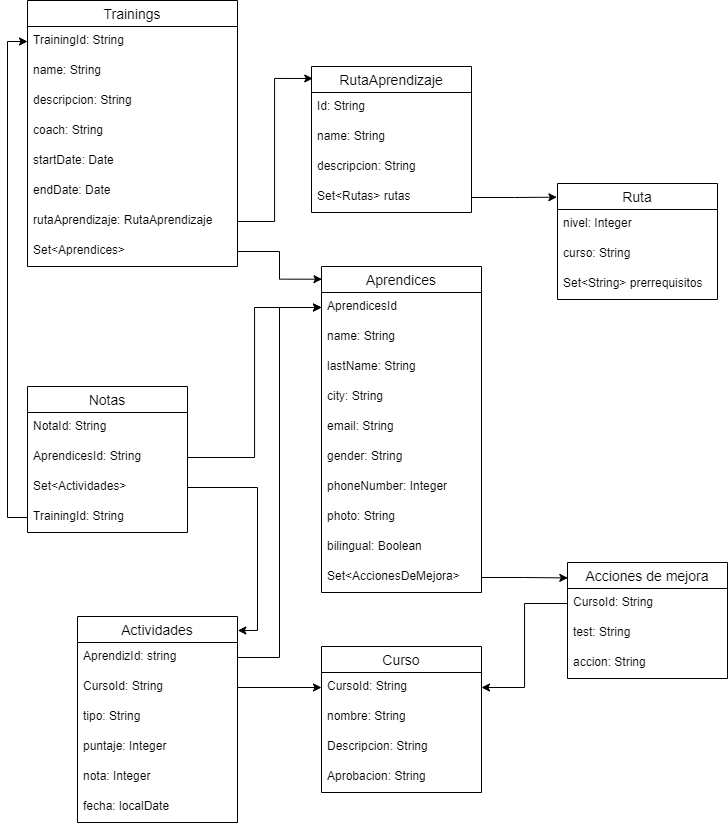

The diagram above was exported from draw.io. Its source (the exported page's mxGraphModel, read from the mxfile embedded in the PNG):
<mxGraphModel dx="920" dy="515" grid="1" gridSize="10" guides="1" tooltips="1" connect="1" arrows="1" fold="1" page="1" pageScale="1" pageWidth="827" pageHeight="1169" math="0" shadow="0">
  <root>
    <mxCell id="0" />
    <mxCell id="1" parent="0" />
    <mxCell id="zFH9u1y9-MD-WcIPbOfY-1" value="Trainings" style="swimlane;fontStyle=0;childLayout=stackLayout;horizontal=1;startSize=26;horizontalStack=0;resizeParent=1;resizeParentMax=0;resizeLast=0;collapsible=1;marginBottom=0;align=center;fontSize=14;" vertex="1" parent="1">
      <mxGeometry x="50" y="164" width="210" height="266" as="geometry" />
    </mxCell>
    <mxCell id="zFH9u1y9-MD-WcIPbOfY-2" value="TrainingId: String" style="text;strokeColor=none;fillColor=none;spacingLeft=4;spacingRight=4;overflow=hidden;rotatable=0;points=[[0,0.5],[1,0.5]];portConstraint=eastwest;fontSize=12;" vertex="1" parent="zFH9u1y9-MD-WcIPbOfY-1">
      <mxGeometry y="26" width="210" height="30" as="geometry" />
    </mxCell>
    <mxCell id="zFH9u1y9-MD-WcIPbOfY-3" value="name: String" style="text;strokeColor=none;fillColor=none;spacingLeft=4;spacingRight=4;overflow=hidden;rotatable=0;points=[[0,0.5],[1,0.5]];portConstraint=eastwest;fontSize=12;" vertex="1" parent="zFH9u1y9-MD-WcIPbOfY-1">
      <mxGeometry y="56" width="210" height="30" as="geometry" />
    </mxCell>
    <mxCell id="zFH9u1y9-MD-WcIPbOfY-4" value="descripcion: String" style="text;strokeColor=none;fillColor=none;spacingLeft=4;spacingRight=4;overflow=hidden;rotatable=0;points=[[0,0.5],[1,0.5]];portConstraint=eastwest;fontSize=12;" vertex="1" parent="zFH9u1y9-MD-WcIPbOfY-1">
      <mxGeometry y="86" width="210" height="30" as="geometry" />
    </mxCell>
    <mxCell id="zFH9u1y9-MD-WcIPbOfY-5" value="coach: String" style="text;strokeColor=none;fillColor=none;spacingLeft=4;spacingRight=4;overflow=hidden;rotatable=0;points=[[0,0.5],[1,0.5]];portConstraint=eastwest;fontSize=12;" vertex="1" parent="zFH9u1y9-MD-WcIPbOfY-1">
      <mxGeometry y="116" width="210" height="30" as="geometry" />
    </mxCell>
    <mxCell id="zFH9u1y9-MD-WcIPbOfY-41" value="startDate: Date" style="text;strokeColor=none;fillColor=none;spacingLeft=4;spacingRight=4;overflow=hidden;rotatable=0;points=[[0,0.5],[1,0.5]];portConstraint=eastwest;fontSize=12;" vertex="1" parent="zFH9u1y9-MD-WcIPbOfY-1">
      <mxGeometry y="146" width="210" height="30" as="geometry" />
    </mxCell>
    <mxCell id="zFH9u1y9-MD-WcIPbOfY-42" value="endDate: Date" style="text;strokeColor=none;fillColor=none;spacingLeft=4;spacingRight=4;overflow=hidden;rotatable=0;points=[[0,0.5],[1,0.5]];portConstraint=eastwest;fontSize=12;" vertex="1" parent="zFH9u1y9-MD-WcIPbOfY-1">
      <mxGeometry y="176" width="210" height="30" as="geometry" />
    </mxCell>
    <mxCell id="zFH9u1y9-MD-WcIPbOfY-43" value="rutaAprendizaje: RutaAprendizaje" style="text;strokeColor=none;fillColor=none;spacingLeft=4;spacingRight=4;overflow=hidden;rotatable=0;points=[[0,0.5],[1,0.5]];portConstraint=eastwest;fontSize=12;" vertex="1" parent="zFH9u1y9-MD-WcIPbOfY-1">
      <mxGeometry y="206" width="210" height="30" as="geometry" />
    </mxCell>
    <mxCell id="zFH9u1y9-MD-WcIPbOfY-40" value="Set&lt;Aprendices&gt;" style="text;strokeColor=none;fillColor=none;spacingLeft=4;spacingRight=4;overflow=hidden;rotatable=0;points=[[0,0.5],[1,0.5]];portConstraint=eastwest;fontSize=12;" vertex="1" parent="zFH9u1y9-MD-WcIPbOfY-1">
      <mxGeometry y="236" width="210" height="30" as="geometry" />
    </mxCell>
    <mxCell id="zFH9u1y9-MD-WcIPbOfY-6" value="Aprendices" style="swimlane;fontStyle=0;childLayout=stackLayout;horizontal=1;startSize=26;horizontalStack=0;resizeParent=1;resizeParentMax=0;resizeLast=0;collapsible=1;marginBottom=0;align=center;fontSize=14;" vertex="1" parent="1">
      <mxGeometry x="344" y="430" width="160" height="326" as="geometry" />
    </mxCell>
    <mxCell id="zFH9u1y9-MD-WcIPbOfY-7" value="AprendicesId" style="text;strokeColor=none;fillColor=none;spacingLeft=4;spacingRight=4;overflow=hidden;rotatable=0;points=[[0,0.5],[1,0.5]];portConstraint=eastwest;fontSize=12;" vertex="1" parent="zFH9u1y9-MD-WcIPbOfY-6">
      <mxGeometry y="26" width="160" height="30" as="geometry" />
    </mxCell>
    <mxCell id="zFH9u1y9-MD-WcIPbOfY-44" value="name: String" style="text;strokeColor=none;fillColor=none;spacingLeft=4;spacingRight=4;overflow=hidden;rotatable=0;points=[[0,0.5],[1,0.5]];portConstraint=eastwest;fontSize=12;" vertex="1" parent="zFH9u1y9-MD-WcIPbOfY-6">
      <mxGeometry y="56" width="160" height="30" as="geometry" />
    </mxCell>
    <mxCell id="zFH9u1y9-MD-WcIPbOfY-8" value="lastName: String" style="text;strokeColor=none;fillColor=none;spacingLeft=4;spacingRight=4;overflow=hidden;rotatable=0;points=[[0,0.5],[1,0.5]];portConstraint=eastwest;fontSize=12;" vertex="1" parent="zFH9u1y9-MD-WcIPbOfY-6">
      <mxGeometry y="86" width="160" height="30" as="geometry" />
    </mxCell>
    <mxCell id="zFH9u1y9-MD-WcIPbOfY-10" value="city: String" style="text;strokeColor=none;fillColor=none;spacingLeft=4;spacingRight=4;overflow=hidden;rotatable=0;points=[[0,0.5],[1,0.5]];portConstraint=eastwest;fontSize=12;" vertex="1" parent="zFH9u1y9-MD-WcIPbOfY-6">
      <mxGeometry y="116" width="160" height="30" as="geometry" />
    </mxCell>
    <mxCell id="zFH9u1y9-MD-WcIPbOfY-50" value="email: String" style="text;strokeColor=none;fillColor=none;spacingLeft=4;spacingRight=4;overflow=hidden;rotatable=0;points=[[0,0.5],[1,0.5]];portConstraint=eastwest;fontSize=12;" vertex="1" parent="zFH9u1y9-MD-WcIPbOfY-6">
      <mxGeometry y="146" width="160" height="30" as="geometry" />
    </mxCell>
    <mxCell id="zFH9u1y9-MD-WcIPbOfY-45" value="gender: String" style="text;strokeColor=none;fillColor=none;spacingLeft=4;spacingRight=4;overflow=hidden;rotatable=0;points=[[0,0.5],[1,0.5]];portConstraint=eastwest;fontSize=12;" vertex="1" parent="zFH9u1y9-MD-WcIPbOfY-6">
      <mxGeometry y="176" width="160" height="30" as="geometry" />
    </mxCell>
    <mxCell id="zFH9u1y9-MD-WcIPbOfY-46" value="phoneNumber: Integer" style="text;strokeColor=none;fillColor=none;spacingLeft=4;spacingRight=4;overflow=hidden;rotatable=0;points=[[0,0.5],[1,0.5]];portConstraint=eastwest;fontSize=12;" vertex="1" parent="zFH9u1y9-MD-WcIPbOfY-6">
      <mxGeometry y="206" width="160" height="30" as="geometry" />
    </mxCell>
    <mxCell id="zFH9u1y9-MD-WcIPbOfY-47" value="photo: String" style="text;strokeColor=none;fillColor=none;spacingLeft=4;spacingRight=4;overflow=hidden;rotatable=0;points=[[0,0.5],[1,0.5]];portConstraint=eastwest;fontSize=12;" vertex="1" parent="zFH9u1y9-MD-WcIPbOfY-6">
      <mxGeometry y="236" width="160" height="30" as="geometry" />
    </mxCell>
    <mxCell id="zFH9u1y9-MD-WcIPbOfY-48" value="bilingual: Boolean" style="text;strokeColor=none;fillColor=none;spacingLeft=4;spacingRight=4;overflow=hidden;rotatable=0;points=[[0,0.5],[1,0.5]];portConstraint=eastwest;fontSize=12;" vertex="1" parent="zFH9u1y9-MD-WcIPbOfY-6">
      <mxGeometry y="266" width="160" height="30" as="geometry" />
    </mxCell>
    <mxCell id="zFH9u1y9-MD-WcIPbOfY-9" value="Set&lt;AccionesDeMejora&gt;" style="text;strokeColor=none;fillColor=none;spacingLeft=4;spacingRight=4;overflow=hidden;rotatable=0;points=[[0,0.5],[1,0.5]];portConstraint=eastwest;fontSize=12;" vertex="1" parent="zFH9u1y9-MD-WcIPbOfY-6">
      <mxGeometry y="296" width="160" height="30" as="geometry" />
    </mxCell>
    <mxCell id="zFH9u1y9-MD-WcIPbOfY-11" value="Notas" style="swimlane;fontStyle=0;childLayout=stackLayout;horizontal=1;startSize=26;horizontalStack=0;resizeParent=1;resizeParentMax=0;resizeLast=0;collapsible=1;marginBottom=0;align=center;fontSize=14;" vertex="1" parent="1">
      <mxGeometry x="50" y="550" width="160" height="146" as="geometry" />
    </mxCell>
    <mxCell id="zFH9u1y9-MD-WcIPbOfY-15" value="NotaId: String" style="text;strokeColor=none;fillColor=none;spacingLeft=4;spacingRight=4;overflow=hidden;rotatable=0;points=[[0,0.5],[1,0.5]];portConstraint=eastwest;fontSize=12;" vertex="1" parent="zFH9u1y9-MD-WcIPbOfY-11">
      <mxGeometry y="26" width="160" height="30" as="geometry" />
    </mxCell>
    <mxCell id="zFH9u1y9-MD-WcIPbOfY-12" value="AprendicesId: String" style="text;strokeColor=none;fillColor=none;spacingLeft=4;spacingRight=4;overflow=hidden;rotatable=0;points=[[0,0.5],[1,0.5]];portConstraint=eastwest;fontSize=12;" vertex="1" parent="zFH9u1y9-MD-WcIPbOfY-11">
      <mxGeometry y="56" width="160" height="30" as="geometry" />
    </mxCell>
    <mxCell id="zFH9u1y9-MD-WcIPbOfY-13" value="Set&lt;Actividades&gt;" style="text;strokeColor=none;fillColor=none;spacingLeft=4;spacingRight=4;overflow=hidden;rotatable=0;points=[[0,0.5],[1,0.5]];portConstraint=eastwest;fontSize=12;" vertex="1" parent="zFH9u1y9-MD-WcIPbOfY-11">
      <mxGeometry y="86" width="160" height="30" as="geometry" />
    </mxCell>
    <mxCell id="zFH9u1y9-MD-WcIPbOfY-14" value="TrainingId: String" style="text;strokeColor=none;fillColor=none;spacingLeft=4;spacingRight=4;overflow=hidden;rotatable=0;points=[[0,0.5],[1,0.5]];portConstraint=eastwest;fontSize=12;" vertex="1" parent="zFH9u1y9-MD-WcIPbOfY-11">
      <mxGeometry y="116" width="160" height="30" as="geometry" />
    </mxCell>
    <mxCell id="zFH9u1y9-MD-WcIPbOfY-16" value="Actividades" style="swimlane;fontStyle=0;childLayout=stackLayout;horizontal=1;startSize=26;horizontalStack=0;resizeParent=1;resizeParentMax=0;resizeLast=0;collapsible=1;marginBottom=0;align=center;fontSize=14;" vertex="1" parent="1">
      <mxGeometry x="100" y="780" width="160" height="206" as="geometry" />
    </mxCell>
    <mxCell id="zFH9u1y9-MD-WcIPbOfY-19" value="AprendizId: string" style="text;strokeColor=none;fillColor=none;spacingLeft=4;spacingRight=4;overflow=hidden;rotatable=0;points=[[0,0.5],[1,0.5]];portConstraint=eastwest;fontSize=12;" vertex="1" parent="zFH9u1y9-MD-WcIPbOfY-16">
      <mxGeometry y="26" width="160" height="30" as="geometry" />
    </mxCell>
    <mxCell id="zFH9u1y9-MD-WcIPbOfY-17" value="CursoId: String" style="text;strokeColor=none;fillColor=none;spacingLeft=4;spacingRight=4;overflow=hidden;rotatable=0;points=[[0,0.5],[1,0.5]];portConstraint=eastwest;fontSize=12;" vertex="1" parent="zFH9u1y9-MD-WcIPbOfY-16">
      <mxGeometry y="56" width="160" height="30" as="geometry" />
    </mxCell>
    <mxCell id="zFH9u1y9-MD-WcIPbOfY-18" value="tipo: String" style="text;strokeColor=none;fillColor=none;spacingLeft=4;spacingRight=4;overflow=hidden;rotatable=0;points=[[0,0.5],[1,0.5]];portConstraint=eastwest;fontSize=12;" vertex="1" parent="zFH9u1y9-MD-WcIPbOfY-16">
      <mxGeometry y="86" width="160" height="30" as="geometry" />
    </mxCell>
    <mxCell id="zFH9u1y9-MD-WcIPbOfY-20" value="puntaje: Integer" style="text;strokeColor=none;fillColor=none;spacingLeft=4;spacingRight=4;overflow=hidden;rotatable=0;points=[[0,0.5],[1,0.5]];portConstraint=eastwest;fontSize=12;" vertex="1" parent="zFH9u1y9-MD-WcIPbOfY-16">
      <mxGeometry y="116" width="160" height="30" as="geometry" />
    </mxCell>
    <mxCell id="zFH9u1y9-MD-WcIPbOfY-51" value="nota: Integer" style="text;strokeColor=none;fillColor=none;spacingLeft=4;spacingRight=4;overflow=hidden;rotatable=0;points=[[0,0.5],[1,0.5]];portConstraint=eastwest;fontSize=12;" vertex="1" parent="zFH9u1y9-MD-WcIPbOfY-16">
      <mxGeometry y="146" width="160" height="30" as="geometry" />
    </mxCell>
    <mxCell id="zFH9u1y9-MD-WcIPbOfY-52" value="fecha: localDate" style="text;strokeColor=none;fillColor=none;spacingLeft=4;spacingRight=4;overflow=hidden;rotatable=0;points=[[0,0.5],[1,0.5]];portConstraint=eastwest;fontSize=12;" vertex="1" parent="zFH9u1y9-MD-WcIPbOfY-16">
      <mxGeometry y="176" width="160" height="30" as="geometry" />
    </mxCell>
    <mxCell id="zFH9u1y9-MD-WcIPbOfY-21" value="Acciones de mejora" style="swimlane;fontStyle=0;childLayout=stackLayout;horizontal=1;startSize=26;horizontalStack=0;resizeParent=1;resizeParentMax=0;resizeLast=0;collapsible=1;marginBottom=0;align=center;fontSize=14;" vertex="1" parent="1">
      <mxGeometry x="590" y="726" width="160" height="116" as="geometry" />
    </mxCell>
    <mxCell id="zFH9u1y9-MD-WcIPbOfY-22" value="CursoId: String" style="text;strokeColor=none;fillColor=none;spacingLeft=4;spacingRight=4;overflow=hidden;rotatable=0;points=[[0,0.5],[1,0.5]];portConstraint=eastwest;fontSize=12;" vertex="1" parent="zFH9u1y9-MD-WcIPbOfY-21">
      <mxGeometry y="26" width="160" height="30" as="geometry" />
    </mxCell>
    <mxCell id="zFH9u1y9-MD-WcIPbOfY-23" value="test: String" style="text;strokeColor=none;fillColor=none;spacingLeft=4;spacingRight=4;overflow=hidden;rotatable=0;points=[[0,0.5],[1,0.5]];portConstraint=eastwest;fontSize=12;" vertex="1" parent="zFH9u1y9-MD-WcIPbOfY-21">
      <mxGeometry y="56" width="160" height="30" as="geometry" />
    </mxCell>
    <mxCell id="zFH9u1y9-MD-WcIPbOfY-24" value="accion: String" style="text;strokeColor=none;fillColor=none;spacingLeft=4;spacingRight=4;overflow=hidden;rotatable=0;points=[[0,0.5],[1,0.5]];portConstraint=eastwest;fontSize=12;" vertex="1" parent="zFH9u1y9-MD-WcIPbOfY-21">
      <mxGeometry y="86" width="160" height="30" as="geometry" />
    </mxCell>
    <mxCell id="zFH9u1y9-MD-WcIPbOfY-26" value="Curso" style="swimlane;fontStyle=0;childLayout=stackLayout;horizontal=1;startSize=26;horizontalStack=0;resizeParent=1;resizeParentMax=0;resizeLast=0;collapsible=1;marginBottom=0;align=center;fontSize=14;" vertex="1" parent="1">
      <mxGeometry x="344" y="810" width="160" height="146" as="geometry" />
    </mxCell>
    <mxCell id="zFH9u1y9-MD-WcIPbOfY-27" value="CursoId: String" style="text;strokeColor=none;fillColor=none;spacingLeft=4;spacingRight=4;overflow=hidden;rotatable=0;points=[[0,0.5],[1,0.5]];portConstraint=eastwest;fontSize=12;" vertex="1" parent="zFH9u1y9-MD-WcIPbOfY-26">
      <mxGeometry y="26" width="160" height="30" as="geometry" />
    </mxCell>
    <mxCell id="zFH9u1y9-MD-WcIPbOfY-28" value="nombre: String" style="text;strokeColor=none;fillColor=none;spacingLeft=4;spacingRight=4;overflow=hidden;rotatable=0;points=[[0,0.5],[1,0.5]];portConstraint=eastwest;fontSize=12;" vertex="1" parent="zFH9u1y9-MD-WcIPbOfY-26">
      <mxGeometry y="56" width="160" height="30" as="geometry" />
    </mxCell>
    <mxCell id="zFH9u1y9-MD-WcIPbOfY-29" value="Descripcion: String" style="text;strokeColor=none;fillColor=none;spacingLeft=4;spacingRight=4;overflow=hidden;rotatable=0;points=[[0,0.5],[1,0.5]];portConstraint=eastwest;fontSize=12;" vertex="1" parent="zFH9u1y9-MD-WcIPbOfY-26">
      <mxGeometry y="86" width="160" height="30" as="geometry" />
    </mxCell>
    <mxCell id="zFH9u1y9-MD-WcIPbOfY-30" value="Aprobacion: String" style="text;strokeColor=none;fillColor=none;spacingLeft=4;spacingRight=4;overflow=hidden;rotatable=0;points=[[0,0.5],[1,0.5]];portConstraint=eastwest;fontSize=12;" vertex="1" parent="zFH9u1y9-MD-WcIPbOfY-26">
      <mxGeometry y="116" width="160" height="30" as="geometry" />
    </mxCell>
    <mxCell id="zFH9u1y9-MD-WcIPbOfY-53" value="Ruta" style="swimlane;fontStyle=0;childLayout=stackLayout;horizontal=1;startSize=26;horizontalStack=0;resizeParent=1;resizeParentMax=0;resizeLast=0;collapsible=1;marginBottom=0;align=center;fontSize=14;" vertex="1" parent="1">
      <mxGeometry x="580" y="347" width="160" height="116" as="geometry" />
    </mxCell>
    <mxCell id="zFH9u1y9-MD-WcIPbOfY-54" value="nivel: Integer" style="text;strokeColor=none;fillColor=none;spacingLeft=4;spacingRight=4;overflow=hidden;rotatable=0;points=[[0,0.5],[1,0.5]];portConstraint=eastwest;fontSize=12;" vertex="1" parent="zFH9u1y9-MD-WcIPbOfY-53">
      <mxGeometry y="26" width="160" height="30" as="geometry" />
    </mxCell>
    <mxCell id="zFH9u1y9-MD-WcIPbOfY-55" value="curso: String" style="text;strokeColor=none;fillColor=none;spacingLeft=4;spacingRight=4;overflow=hidden;rotatable=0;points=[[0,0.5],[1,0.5]];portConstraint=eastwest;fontSize=12;" vertex="1" parent="zFH9u1y9-MD-WcIPbOfY-53">
      <mxGeometry y="56" width="160" height="30" as="geometry" />
    </mxCell>
    <mxCell id="zFH9u1y9-MD-WcIPbOfY-56" value="Set&lt;String&gt; prerrequisitos" style="text;strokeColor=none;fillColor=none;spacingLeft=4;spacingRight=4;overflow=hidden;rotatable=0;points=[[0,0.5],[1,0.5]];portConstraint=eastwest;fontSize=12;" vertex="1" parent="zFH9u1y9-MD-WcIPbOfY-53">
      <mxGeometry y="86" width="160" height="30" as="geometry" />
    </mxCell>
    <mxCell id="zFH9u1y9-MD-WcIPbOfY-63" value="RutaAprendizaje" style="swimlane;fontStyle=0;childLayout=stackLayout;horizontal=1;startSize=26;horizontalStack=0;resizeParent=1;resizeParentMax=0;resizeLast=0;collapsible=1;marginBottom=0;align=center;fontSize=14;" vertex="1" parent="1">
      <mxGeometry x="334" y="230" width="160" height="146" as="geometry" />
    </mxCell>
    <mxCell id="zFH9u1y9-MD-WcIPbOfY-64" value="Id: String" style="text;strokeColor=none;fillColor=none;spacingLeft=4;spacingRight=4;overflow=hidden;rotatable=0;points=[[0,0.5],[1,0.5]];portConstraint=eastwest;fontSize=12;" vertex="1" parent="zFH9u1y9-MD-WcIPbOfY-63">
      <mxGeometry y="26" width="160" height="30" as="geometry" />
    </mxCell>
    <mxCell id="zFH9u1y9-MD-WcIPbOfY-68" value="name: String" style="text;strokeColor=none;fillColor=none;spacingLeft=4;spacingRight=4;overflow=hidden;rotatable=0;points=[[0,0.5],[1,0.5]];portConstraint=eastwest;fontSize=12;" vertex="1" parent="zFH9u1y9-MD-WcIPbOfY-63">
      <mxGeometry y="56" width="160" height="30" as="geometry" />
    </mxCell>
    <mxCell id="zFH9u1y9-MD-WcIPbOfY-69" value="descripcion: String" style="text;strokeColor=none;fillColor=none;spacingLeft=4;spacingRight=4;overflow=hidden;rotatable=0;points=[[0,0.5],[1,0.5]];portConstraint=eastwest;fontSize=12;" vertex="1" parent="zFH9u1y9-MD-WcIPbOfY-63">
      <mxGeometry y="86" width="160" height="30" as="geometry" />
    </mxCell>
    <mxCell id="zFH9u1y9-MD-WcIPbOfY-66" value="Set&lt;Rutas&gt; rutas" style="text;strokeColor=none;fillColor=none;spacingLeft=4;spacingRight=4;overflow=hidden;rotatable=0;points=[[0,0.5],[1,0.5]];portConstraint=eastwest;fontSize=12;" vertex="1" parent="zFH9u1y9-MD-WcIPbOfY-63">
      <mxGeometry y="116" width="160" height="30" as="geometry" />
    </mxCell>
    <mxCell id="zFH9u1y9-MD-WcIPbOfY-73" style="edgeStyle=orthogonalEdgeStyle;rounded=0;orthogonalLoop=1;jettySize=auto;html=1;entryX=-0.004;entryY=0.118;entryDx=0;entryDy=0;entryPerimeter=0;" edge="1" parent="1" source="zFH9u1y9-MD-WcIPbOfY-66" target="zFH9u1y9-MD-WcIPbOfY-53">
      <mxGeometry relative="1" as="geometry" />
    </mxCell>
    <mxCell id="zFH9u1y9-MD-WcIPbOfY-75" style="edgeStyle=orthogonalEdgeStyle;rounded=0;orthogonalLoop=1;jettySize=auto;html=1;entryX=0.008;entryY=0.082;entryDx=0;entryDy=0;entryPerimeter=0;" edge="1" parent="1" source="zFH9u1y9-MD-WcIPbOfY-43" target="zFH9u1y9-MD-WcIPbOfY-63">
      <mxGeometry relative="1" as="geometry" />
    </mxCell>
    <mxCell id="zFH9u1y9-MD-WcIPbOfY-76" style="edgeStyle=orthogonalEdgeStyle;rounded=0;orthogonalLoop=1;jettySize=auto;html=1;" edge="1" parent="1" source="zFH9u1y9-MD-WcIPbOfY-14" target="zFH9u1y9-MD-WcIPbOfY-2">
      <mxGeometry relative="1" as="geometry">
        <Array as="points">
          <mxPoint x="30" y="681" />
          <mxPoint x="30" y="205" />
        </Array>
      </mxGeometry>
    </mxCell>
    <mxCell id="zFH9u1y9-MD-WcIPbOfY-77" style="edgeStyle=orthogonalEdgeStyle;rounded=0;orthogonalLoop=1;jettySize=auto;html=1;" edge="1" parent="1" source="zFH9u1y9-MD-WcIPbOfY-12" target="zFH9u1y9-MD-WcIPbOfY-7">
      <mxGeometry relative="1" as="geometry" />
    </mxCell>
    <mxCell id="zFH9u1y9-MD-WcIPbOfY-80" style="edgeStyle=orthogonalEdgeStyle;rounded=0;orthogonalLoop=1;jettySize=auto;html=1;entryX=0.002;entryY=0.133;entryDx=0;entryDy=0;entryPerimeter=0;" edge="1" parent="1" source="zFH9u1y9-MD-WcIPbOfY-9" target="zFH9u1y9-MD-WcIPbOfY-21">
      <mxGeometry relative="1" as="geometry" />
    </mxCell>
    <mxCell id="zFH9u1y9-MD-WcIPbOfY-85" style="edgeStyle=orthogonalEdgeStyle;rounded=0;orthogonalLoop=1;jettySize=auto;html=1;entryX=1.002;entryY=0.068;entryDx=0;entryDy=0;entryPerimeter=0;" edge="1" parent="1" source="zFH9u1y9-MD-WcIPbOfY-13" target="zFH9u1y9-MD-WcIPbOfY-16">
      <mxGeometry relative="1" as="geometry" />
    </mxCell>
    <mxCell id="zFH9u1y9-MD-WcIPbOfY-86" style="edgeStyle=orthogonalEdgeStyle;rounded=0;orthogonalLoop=1;jettySize=auto;html=1;" edge="1" parent="1" source="zFH9u1y9-MD-WcIPbOfY-19" target="zFH9u1y9-MD-WcIPbOfY-7">
      <mxGeometry relative="1" as="geometry" />
    </mxCell>
    <mxCell id="zFH9u1y9-MD-WcIPbOfY-87" style="edgeStyle=orthogonalEdgeStyle;rounded=0;orthogonalLoop=1;jettySize=auto;html=1;" edge="1" parent="1" source="zFH9u1y9-MD-WcIPbOfY-17" target="zFH9u1y9-MD-WcIPbOfY-27">
      <mxGeometry relative="1" as="geometry" />
    </mxCell>
    <mxCell id="zFH9u1y9-MD-WcIPbOfY-88" style="edgeStyle=orthogonalEdgeStyle;rounded=0;orthogonalLoop=1;jettySize=auto;html=1;" edge="1" parent="1" source="zFH9u1y9-MD-WcIPbOfY-22" target="zFH9u1y9-MD-WcIPbOfY-27">
      <mxGeometry relative="1" as="geometry" />
    </mxCell>
    <mxCell id="zFH9u1y9-MD-WcIPbOfY-89" style="edgeStyle=orthogonalEdgeStyle;rounded=0;orthogonalLoop=1;jettySize=auto;html=1;entryX=0.003;entryY=0.039;entryDx=0;entryDy=0;entryPerimeter=0;" edge="1" parent="1" source="zFH9u1y9-MD-WcIPbOfY-40" target="zFH9u1y9-MD-WcIPbOfY-6">
      <mxGeometry relative="1" as="geometry" />
    </mxCell>
  </root>
</mxGraphModel>